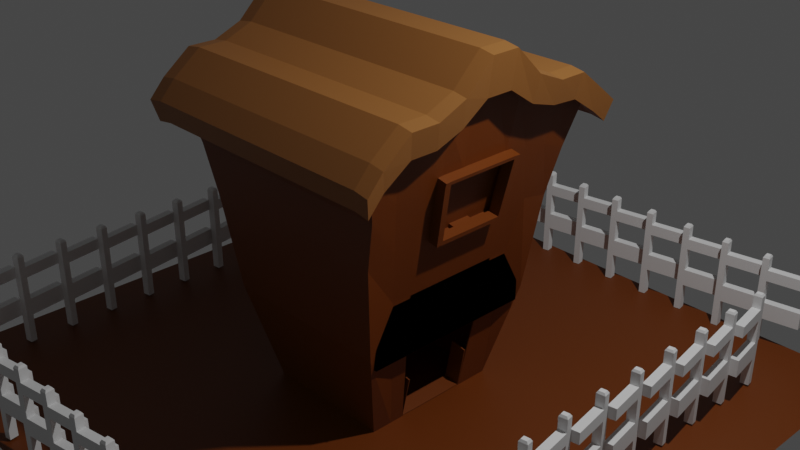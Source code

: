 # Source: Barn.blend  (saved by Blender 4.0.36; exported with 4.5.12 LTS)
import bpy
from mathutils import Matrix  # noqa: F401  (used for matrix-valued properties, if any)

bpy.ops.wm.read_factory_settings(use_empty=True)
scene = bpy.context.scene
scene.name = 'Scene'

# ---- collections
col_collection = bpy.data.collections.new('Collection'); scene.collection.children.link(col_collection)

# ---- materials (node trees are filled in below, after node groups)
mat_material = bpy.data.materials.new('Material')
mat_material.alpha_threshold = 0.0
mat_material.use_transparent_shadow = False
mat_material.roughness = 0.5
mat_material.line_color = (0.0, 0.0, 0.0, 1.0)
mat_material_001 = bpy.data.materials.new('Material.001')
mat_material_001.use_transparent_shadow = False

# ---- material node trees
mat_material.use_nodes = True; mat_material.node_tree.nodes.clear()
_N = mat_material.node_tree.nodes; _L = mat_material.node_tree.links
n0 = _N.new('ShaderNodeOutputMaterial'); n0.name = 'Material Output'; n0.location = (300, 300)
n1 = _N.new('ShaderNodeBsdfPrincipled'); n1.name = 'Principled BSDF'; n1.location = (10, 300)
n1.distribution = 'GGX'
n1.subsurface_method = 'RANDOM_WALK_SKIN'
n1.inputs[0].default_value = (0.1559, 0.03477, 0.0, 1.0)
n1.inputs[3].default_value = 1.45
n1.inputs[27].default_value = (0.0, 0.0, 0.0, 1.0)
n1.inputs[28].default_value = 1.0
_L.new(n1.outputs[0], n0.inputs[0])
n0.is_active_output = True
mat_material_001.use_nodes = True; mat_material_001.node_tree.nodes.clear()
_N = mat_material_001.node_tree.nodes; _L = mat_material_001.node_tree.links
n0 = _N.new('ShaderNodeBsdfPrincipled'); n0.name = 'Principled BSDF'; n0.location = (10, 300)
n0.distribution = 'GGX'
n0.subsurface_method = 'RANDOM_WALK_SKIN'
n0.inputs[0].default_value = (0.281, 0.1103, 0.02658, 1.0)
n0.inputs[3].default_value = 1.45
n0.inputs[27].default_value = (0.0, 0.0, 0.0, 1.0)
n0.inputs[28].default_value = 1.0
n1 = _N.new('ShaderNodeOutputMaterial'); n1.name = 'Material Output'; n1.location = (300, 300)
_L.new(n0.outputs[0], n1.inputs[0])
n1.is_active_output = True

# ---- world
world_world = bpy.data.worlds.new('World'); scene.world = world_world
world_world.use_nodes = True; world_world.node_tree.nodes.clear()
_N = world_world.node_tree.nodes; _L = world_world.node_tree.links
n0 = _N.new('ShaderNodeOutputWorld'); n0.name = 'World Output'; n0.location = (300, 300)
n1 = _N.new('ShaderNodeBackground'); n1.name = 'Background'; n1.location = (10, 300)
n1.inputs[0].default_value = (0.05088, 0.05088, 0.05088, 1.0)
_L.new(n1.outputs[0], n0.inputs[0])
n0.is_active_output = True
world_world.color = (0.05088, 0.05088, 0.05088)
world_world.use_sun_shadow = False
world_world.sun_shadow_jitter_overblur = 0.0

# ---- cameras
cam_camera = bpy.data.cameras.new('Camera')
cam_camera.clip_end = 100.0
cam_camera.ortho_scale = 7.314

# ---- lights
light_light = bpy.data.lights.new('Light', 'POINT')
light_light.transmission_factor = 0.0
light_light.use_soft_falloff = False
light_light.energy = 1000.0
light_light.shadow_soft_size = 0.1
light_light.shadow_maximum_resolution = 0.006
light_light.use_absolute_resolution = True

# ---- meshes
me_cube_001 = bpy.data.meshes.new('Cube.001')
me_cube_001.from_pydata([(-1.0, -1.0, -1.0), (-1.0, -1.0, 1.0), (-1.0, 1.0, -1.0), (-1.0, 1.0, 1.0), (1.0, -1.0, -1.0), (1.0, -1.0, 1.0), (1.0, 1.0, -1.0), (1.0, 1.0, 1.0), (-1.0, -1.0, -0.01083), (-1.0, 1.0, -0.01083), (1.0, 1.0, -0.01083), (1.0, -1.0, -0.01083), (-1.0, -1.0, 0.7391), (-1.0, 1.0, 0.7391), (1.0, 1.0, 0.7391), (1.0, -1.0, 0.7391), (-1.0, 1.0, 0.4961), (1.0, 1.0, 0.4961), (1.0, -1.0, 0.4961), (-1.0, -1.0, 0.4961), (-1.0, 1.0, -0.7607), (1.0, 1.0, -0.7607), (1.0, -1.0, -0.7607), (-1.0, -1.0, -0.7607), (-1.0, -1.0, -0.3857), (-1.0, 1.0, -0.3857), (1.0, 1.0, -0.3857), (1.0, -1.0, -0.3857), (-0.661, -0.661, 1.046), (-0.661, 0.661, 1.046), (0.661, 0.661, 1.046), (0.661, -0.661, 1.046), (-1.0, 12.1, -0.01083), (1.0, 12.1, -0.01083), (-1.0, 12.1, 0.7391), (1.0, 12.1, 0.7391), (-1.0, 12.1, 0.4961), (1.0, 12.1, 0.4961), (-1.0, 12.1, -0.3857), (1.0, 12.1, -0.3857)], [], [(12, 1, 3, 13), (13, 3, 7, 14), (14, 7, 5, 15), (15, 5, 1, 12), (2, 6, 4, 0), (1, 5, 31, 28), (27, 11, 8, 24), (26, 10, 11, 27), (13, 14, 35, 34), (24, 8, 9, 25), (18, 15, 12, 19), (17, 14, 15, 18), (16, 13, 34, 36), (19, 12, 13, 16), (8, 19, 16, 9), (9, 16, 17, 10), (10, 17, 18, 11), (11, 18, 19, 8), (0, 23, 20, 2), (2, 20, 21, 6), (6, 21, 22, 4), (4, 22, 23, 0), (23, 24, 25, 20), (20, 25, 26, 21), (21, 26, 27, 22), (22, 27, 24, 23), (30, 29, 28, 31), (7, 3, 29, 30), (5, 7, 30, 31), (3, 1, 28, 29), (38, 32, 33, 39), (36, 34, 35, 37), (10, 26, 39, 33), (17, 16, 36, 37), (9, 10, 33, 32), (14, 17, 37, 35), (26, 25, 38, 39), (25, 9, 32, 38)])
_uv = me_cube_001.uv_layers.new(name='UVMap')
_uv.uv.foreach_set('vector', [0.5924, 0.0, 0.625, 0.0, 0.625, 0.25, 0.5924, 0.25, 0.5924, 0.25, 0.625, 0.25, 0.625, 0.5, 0.5924, 0.5, 0.5924, 0.5, 0.625, 0.5, 0.625, 0.75, 0.5924, 0.75, 0.5924, 0.75, 0.625, 0.75, 0.625, 1.0, 0.5924, 1.0, 0.125, 0.5, 0.375, 0.5, 0.375, 0.75, 0.125, 0.75, 0.625, 1.0, 0.625, 0.75, 0.625, 0.75, 0.625, 1.0, 0.4518, 0.75, 0.4986, 0.75, 0.4986, 1.0, 0.4518, 1.0, 0.4518, 0.5, 0.4986, 0.5, 0.4986, 0.75, 0.4518, 0.75, 0.5924, 0.25, 0.5924, 0.5, 0.5924, 0.5, 0.5924, 0.25, 0.4518, 0.0, 0.4986, 0.0, 0.4986, 0.25, 0.4518, 0.25, 0.562, 0.75, 0.5924, 0.75, 0.5924, 1.0, 0.562, 1.0, 0.562, 0.5, 0.5924, 0.5, 0.5924, 0.75, 0.562, 0.75, 0.562, 0.25, 0.5924, 0.25, 0.5924, 0.25, 0.562, 0.25, 0.562, 0.0, 0.5924, 0.0, 0.5924, 0.25, 0.562, 0.25, 0.4986, 0.0, 0.562, 0.0, 0.562, 0.25, 0.4986, 0.25, 0.4986, 0.25, 0.562, 0.25, 0.562, 0.5, 0.4986, 0.5, 0.4986, 0.5, 0.562, 0.5, 0.562, 0.75, 0.4986, 0.75, 0.4986, 0.75, 0.562, 0.75, 0.562, 1.0, 0.4986, 1.0, 0.375, 0.0, 0.4049, 0.0, 0.4049, 0.25, 0.375, 0.25, 0.375, 0.25, 0.4049, 0.25, 0.4049, 0.5, 0.375, 0.5, 0.375, 0.5, 0.4049, 0.5, 0.4049, 0.75, 0.375, 0.75, 0.375, 0.75, 0.4049, 0.75, 0.4049, 1.0, 0.375, 1.0, 0.4049, 0.0, 0.4518, 0.0, 0.4518, 0.25, 0.4049, 0.25, 0.4049, 0.25, 0.4518, 0.25, 0.4518, 0.5, 0.4049, 0.5, 0.4049, 0.5, 0.4518, 0.5, 0.4518, 0.75, 0.4049, 0.75, 0.4049, 0.75, 0.4518, 0.75, 0.4518, 1.0, 0.4049, 1.0, 0.625, 0.5, 0.875, 0.5, 0.875, 0.75, 0.625, 0.75, 0.625, 0.5, 0.625, 0.25, 0.625, 0.25, 0.625, 0.5, 0.625, 0.75, 0.625, 0.5, 0.625, 0.5, 0.625, 0.75, 0.625, 0.25, 0.625, 0.0, 0.625, 0.0, 0.625, 0.25, 0.4518, 0.25, 0.4986, 0.25, 0.4986, 0.5, 0.4518, 0.5, 0.562, 0.25, 0.5924, 0.25, 0.5924, 0.5, 0.562, 0.5, 0.4986, 0.5, 0.4518, 0.5, 0.4518, 0.5, 0.4986, 0.5, 0.562, 0.5, 0.562, 0.25, 0.562, 0.25, 0.562, 0.5, 0.4986, 0.25, 0.4986, 0.5, 0.4986, 0.5, 0.4986, 0.25, 0.5924, 0.5, 0.562, 0.5, 0.562, 0.5, 0.5924, 0.5, 0.4518, 0.5, 0.4518, 0.25, 0.4518, 0.25, 0.4518, 0.5, 0.4518, 0.25, 0.4986, 0.25, 0.4986, 0.25, 0.4518, 0.25])
me_cube_001.update()
me_cube_002 = bpy.data.meshes.new('Cube.002')
me_cube_002.from_pydata([(-1.0, -1.0, -1.0), (-1.0, -1.0, 1.0), (-1.0, 1.0, -1.0), (-1.0, 1.0, 1.0), (1.0, -1.0, -1.0), (1.0, -1.0, 1.0), (1.0, 1.0, -1.0), (1.0, 1.0, 1.0), (-1.0, -1.0, -0.01083), (-1.0, 1.0, -0.01083), (1.0, 1.0, -0.01083), (1.0, -1.0, -0.01083), (-1.0, -1.0, 0.7391), (-1.0, 1.0, 0.7391), (1.0, 1.0, 0.7391), (1.0, -1.0, 0.7391), (-1.0, 1.0, 0.4961), (1.0, 1.0, 0.4961), (1.0, -1.0, 0.4961), (-1.0, -1.0, 0.4961), (-1.0, 1.0, -0.7607), (1.0, 1.0, -0.7607), (1.0, -1.0, -0.7607), (-1.0, -1.0, -0.7607), (-1.0, -1.0, -0.3857), (-1.0, 1.0, -0.3857), (1.0, 1.0, -0.3857), (1.0, -1.0, -0.3857), (-0.661, -0.661, 1.046), (-0.661, 0.661, 1.046), (0.661, 0.661, 1.046), (0.661, -0.661, 1.046), (-1.0, 12.1, -0.01083), (1.0, 12.1, -0.01083), (-1.0, 12.1, 0.7391), (1.0, 12.1, 0.7391), (-1.0, 12.1, 0.4961), (1.0, 12.1, 0.4961), (-1.0, 12.1, -0.3857), (1.0, 12.1, -0.3857)], [], [(12, 1, 3, 13), (13, 3, 7, 14), (14, 7, 5, 15), (15, 5, 1, 12), (2, 6, 4, 0), (1, 5, 31, 28), (27, 11, 8, 24), (26, 10, 11, 27), (13, 14, 35, 34), (24, 8, 9, 25), (18, 15, 12, 19), (17, 14, 15, 18), (16, 13, 34, 36), (19, 12, 13, 16), (8, 19, 16, 9), (9, 16, 17, 10), (10, 17, 18, 11), (11, 18, 19, 8), (0, 23, 20, 2), (2, 20, 21, 6), (6, 21, 22, 4), (4, 22, 23, 0), (23, 24, 25, 20), (20, 25, 26, 21), (21, 26, 27, 22), (22, 27, 24, 23), (30, 29, 28, 31), (7, 3, 29, 30), (5, 7, 30, 31), (3, 1, 28, 29), (38, 32, 33, 39), (36, 34, 35, 37), (10, 26, 39, 33), (17, 16, 36, 37), (9, 10, 33, 32), (14, 17, 37, 35), (26, 25, 38, 39), (25, 9, 32, 38)])
_uv = me_cube_002.uv_layers.new(name='UVMap')
_uv.uv.foreach_set('vector', [0.5924, 0.0, 0.625, 0.0, 0.625, 0.25, 0.5924, 0.25, 0.5924, 0.25, 0.625, 0.25, 0.625, 0.5, 0.5924, 0.5, 0.5924, 0.5, 0.625, 0.5, 0.625, 0.75, 0.5924, 0.75, 0.5924, 0.75, 0.625, 0.75, 0.625, 1.0, 0.5924, 1.0, 0.125, 0.5, 0.375, 0.5, 0.375, 0.75, 0.125, 0.75, 0.625, 1.0, 0.625, 0.75, 0.625, 0.75, 0.625, 1.0, 0.4518, 0.75, 0.4986, 0.75, 0.4986, 1.0, 0.4518, 1.0, 0.4518, 0.5, 0.4986, 0.5, 0.4986, 0.75, 0.4518, 0.75, 0.5924, 0.25, 0.5924, 0.5, 0.5924, 0.5, 0.5924, 0.25, 0.4518, 0.0, 0.4986, 0.0, 0.4986, 0.25, 0.4518, 0.25, 0.562, 0.75, 0.5924, 0.75, 0.5924, 1.0, 0.562, 1.0, 0.562, 0.5, 0.5924, 0.5, 0.5924, 0.75, 0.562, 0.75, 0.562, 0.25, 0.5924, 0.25, 0.5924, 0.25, 0.562, 0.25, 0.562, 0.0, 0.5924, 0.0, 0.5924, 0.25, 0.562, 0.25, 0.4986, 0.0, 0.562, 0.0, 0.562, 0.25, 0.4986, 0.25, 0.4986, 0.25, 0.562, 0.25, 0.562, 0.5, 0.4986, 0.5, 0.4986, 0.5, 0.562, 0.5, 0.562, 0.75, 0.4986, 0.75, 0.4986, 0.75, 0.562, 0.75, 0.562, 1.0, 0.4986, 1.0, 0.375, 0.0, 0.4049, 0.0, 0.4049, 0.25, 0.375, 0.25, 0.375, 0.25, 0.4049, 0.25, 0.4049, 0.5, 0.375, 0.5, 0.375, 0.5, 0.4049, 0.5, 0.4049, 0.75, 0.375, 0.75, 0.375, 0.75, 0.4049, 0.75, 0.4049, 1.0, 0.375, 1.0, 0.4049, 0.0, 0.4518, 0.0, 0.4518, 0.25, 0.4049, 0.25, 0.4049, 0.25, 0.4518, 0.25, 0.4518, 0.5, 0.4049, 0.5, 0.4049, 0.5, 0.4518, 0.5, 0.4518, 0.75, 0.4049, 0.75, 0.4049, 0.75, 0.4518, 0.75, 0.4518, 1.0, 0.4049, 1.0, 0.625, 0.5, 0.875, 0.5, 0.875, 0.75, 0.625, 0.75, 0.625, 0.5, 0.625, 0.25, 0.625, 0.25, 0.625, 0.5, 0.625, 0.75, 0.625, 0.5, 0.625, 0.5, 0.625, 0.75, 0.625, 0.25, 0.625, 0.0, 0.625, 0.0, 0.625, 0.25, 0.4518, 0.25, 0.4986, 0.25, 0.4986, 0.5, 0.4518, 0.5, 0.562, 0.25, 0.5924, 0.25, 0.5924, 0.5, 0.562, 0.5, 0.4986, 0.5, 0.4518, 0.5, 0.4518, 0.5, 0.4986, 0.5, 0.562, 0.5, 0.562, 0.25, 0.562, 0.25, 0.562, 0.5, 0.4986, 0.25, 0.4986, 0.5, 0.4986, 0.5, 0.4986, 0.25, 0.5924, 0.5, 0.562, 0.5, 0.562, 0.5, 0.5924, 0.5, 0.4518, 0.5, 0.4518, 0.25, 0.4518, 0.25, 0.4518, 0.5, 0.4518, 0.25, 0.4986, 0.25, 0.4986, 0.25, 0.4518, 0.25])
me_cube_002.update()
me_cube_003 = bpy.data.meshes.new('Cube.003')
me_cube_003.from_pydata([(-1.0, -1.0, -1.0), (-1.0, -1.0, 1.0), (-1.0, 1.0, -1.0), (-1.0, 1.0, 1.0), (1.0, -1.0, -1.0), (1.0, -1.0, 1.0), (1.0, 1.0, -1.0), (1.0, 1.0, 1.0), (-1.0, -1.0, -0.01083), (-1.0, 1.0, -0.01083), (1.0, 1.0, -0.01083), (1.0, -1.0, -0.01083), (-1.0, -1.0, 0.7391), (-1.0, 1.0, 0.7391), (1.0, 1.0, 0.7391), (1.0, -1.0, 0.7391), (-1.0, 1.0, 0.4961), (1.0, 1.0, 0.4961), (1.0, -1.0, 0.4961), (-1.0, -1.0, 0.4961), (-1.0, 1.0, -0.7607), (1.0, 1.0, -0.7607), (1.0, -1.0, -0.7607), (-1.0, -1.0, -0.7607), (-1.0, -1.0, -0.3857), (-1.0, 1.0, -0.3857), (1.0, 1.0, -0.3857), (1.0, -1.0, -0.3857), (-0.661, -0.661, 1.046), (-0.661, 0.661, 1.046), (0.661, 0.661, 1.046), (0.661, -0.661, 1.046), (-1.0, 12.1, -0.01083), (1.0, 12.1, -0.01083), (-1.0, 12.1, 0.7391), (1.0, 12.1, 0.7391), (-1.0, 12.1, 0.4961), (1.0, 12.1, 0.4961), (-1.0, 12.1, -0.3857), (1.0, 12.1, -0.3857)], [], [(12, 1, 3, 13), (13, 3, 7, 14), (14, 7, 5, 15), (15, 5, 1, 12), (2, 6, 4, 0), (1, 5, 31, 28), (27, 11, 8, 24), (26, 10, 11, 27), (13, 14, 35, 34), (24, 8, 9, 25), (18, 15, 12, 19), (17, 14, 15, 18), (16, 13, 34, 36), (19, 12, 13, 16), (8, 19, 16, 9), (9, 16, 17, 10), (10, 17, 18, 11), (11, 18, 19, 8), (0, 23, 20, 2), (2, 20, 21, 6), (6, 21, 22, 4), (4, 22, 23, 0), (23, 24, 25, 20), (20, 25, 26, 21), (21, 26, 27, 22), (22, 27, 24, 23), (30, 29, 28, 31), (7, 3, 29, 30), (5, 7, 30, 31), (3, 1, 28, 29), (38, 32, 33, 39), (36, 34, 35, 37), (10, 26, 39, 33), (17, 16, 36, 37), (9, 10, 33, 32), (14, 17, 37, 35), (26, 25, 38, 39), (25, 9, 32, 38)])
_uv = me_cube_003.uv_layers.new(name='UVMap')
_uv.uv.foreach_set('vector', [0.5924, 0.0, 0.625, 0.0, 0.625, 0.25, 0.5924, 0.25, 0.5924, 0.25, 0.625, 0.25, 0.625, 0.5, 0.5924, 0.5, 0.5924, 0.5, 0.625, 0.5, 0.625, 0.75, 0.5924, 0.75, 0.5924, 0.75, 0.625, 0.75, 0.625, 1.0, 0.5924, 1.0, 0.125, 0.5, 0.375, 0.5, 0.375, 0.75, 0.125, 0.75, 0.625, 1.0, 0.625, 0.75, 0.625, 0.75, 0.625, 1.0, 0.4518, 0.75, 0.4986, 0.75, 0.4986, 1.0, 0.4518, 1.0, 0.4518, 0.5, 0.4986, 0.5, 0.4986, 0.75, 0.4518, 0.75, 0.5924, 0.25, 0.5924, 0.5, 0.5924, 0.5, 0.5924, 0.25, 0.4518, 0.0, 0.4986, 0.0, 0.4986, 0.25, 0.4518, 0.25, 0.562, 0.75, 0.5924, 0.75, 0.5924, 1.0, 0.562, 1.0, 0.562, 0.5, 0.5924, 0.5, 0.5924, 0.75, 0.562, 0.75, 0.562, 0.25, 0.5924, 0.25, 0.5924, 0.25, 0.562, 0.25, 0.562, 0.0, 0.5924, 0.0, 0.5924, 0.25, 0.562, 0.25, 0.4986, 0.0, 0.562, 0.0, 0.562, 0.25, 0.4986, 0.25, 0.4986, 0.25, 0.562, 0.25, 0.562, 0.5, 0.4986, 0.5, 0.4986, 0.5, 0.562, 0.5, 0.562, 0.75, 0.4986, 0.75, 0.4986, 0.75, 0.562, 0.75, 0.562, 1.0, 0.4986, 1.0, 0.375, 0.0, 0.4049, 0.0, 0.4049, 0.25, 0.375, 0.25, 0.375, 0.25, 0.4049, 0.25, 0.4049, 0.5, 0.375, 0.5, 0.375, 0.5, 0.4049, 0.5, 0.4049, 0.75, 0.375, 0.75, 0.375, 0.75, 0.4049, 0.75, 0.4049, 1.0, 0.375, 1.0, 0.4049, 0.0, 0.4518, 0.0, 0.4518, 0.25, 0.4049, 0.25, 0.4049, 0.25, 0.4518, 0.25, 0.4518, 0.5, 0.4049, 0.5, 0.4049, 0.5, 0.4518, 0.5, 0.4518, 0.75, 0.4049, 0.75, 0.4049, 0.75, 0.4518, 0.75, 0.4518, 1.0, 0.4049, 1.0, 0.625, 0.5, 0.875, 0.5, 0.875, 0.75, 0.625, 0.75, 0.625, 0.5, 0.625, 0.25, 0.625, 0.25, 0.625, 0.5, 0.625, 0.75, 0.625, 0.5, 0.625, 0.5, 0.625, 0.75, 0.625, 0.25, 0.625, 0.0, 0.625, 0.0, 0.625, 0.25, 0.4518, 0.25, 0.4986, 0.25, 0.4986, 0.5, 0.4518, 0.5, 0.562, 0.25, 0.5924, 0.25, 0.5924, 0.5, 0.562, 0.5, 0.4986, 0.5, 0.4518, 0.5, 0.4518, 0.5, 0.4986, 0.5, 0.562, 0.5, 0.562, 0.25, 0.562, 0.25, 0.562, 0.5, 0.4986, 0.25, 0.4986, 0.5, 0.4986, 0.5, 0.4986, 0.25, 0.5924, 0.5, 0.562, 0.5, 0.562, 0.5, 0.5924, 0.5, 0.4518, 0.5, 0.4518, 0.25, 0.4518, 0.25, 0.4518, 0.5, 0.4518, 0.25, 0.4986, 0.25, 0.4986, 0.25, 0.4518, 0.25])
me_cube_003.update()
me_cube_004 = bpy.data.meshes.new('Cube.004')
me_cube_004.from_pydata([(-1.0, -1.0, -1.0), (-1.0, -1.0, 1.0), (-1.0, 1.0, -1.0), (-1.0, 1.0, 1.0), (1.0, -1.0, -1.0), (1.0, -1.0, 1.0), (1.0, 1.0, -1.0), (1.0, 1.0, 1.0), (-1.0, -1.0, -0.01083), (-1.0, 1.0, -0.01083), (1.0, 1.0, -0.01083), (1.0, -1.0, -0.01083), (-1.0, -1.0, 0.7391), (-1.0, 1.0, 0.7391), (1.0, 1.0, 0.7391), (1.0, -1.0, 0.7391), (-1.0, 1.0, 0.4961), (1.0, 1.0, 0.4961), (1.0, -1.0, 0.4961), (-1.0, -1.0, 0.4961), (-1.0, 1.0, -0.7607), (1.0, 1.0, -0.7607), (1.0, -1.0, -0.7607), (-1.0, -1.0, -0.7607), (-1.0, -1.0, -0.3857), (-1.0, 1.0, -0.3857), (1.0, 1.0, -0.3857), (1.0, -1.0, -0.3857), (-0.661, -0.661, 1.046), (-0.661, 0.661, 1.046), (0.661, 0.661, 1.046), (0.661, -0.661, 1.046), (-1.0, 12.1, -0.01083), (1.0, 12.1, -0.01083), (-1.0, 12.1, 0.7391), (1.0, 12.1, 0.7391), (-1.0, 12.1, 0.4961), (1.0, 12.1, 0.4961), (-1.0, 12.1, -0.3857), (1.0, 12.1, -0.3857)], [], [(12, 1, 3, 13), (13, 3, 7, 14), (14, 7, 5, 15), (15, 5, 1, 12), (2, 6, 4, 0), (1, 5, 31, 28), (27, 11, 8, 24), (26, 10, 11, 27), (13, 14, 35, 34), (24, 8, 9, 25), (18, 15, 12, 19), (17, 14, 15, 18), (16, 13, 34, 36), (19, 12, 13, 16), (8, 19, 16, 9), (9, 16, 17, 10), (10, 17, 18, 11), (11, 18, 19, 8), (0, 23, 20, 2), (2, 20, 21, 6), (6, 21, 22, 4), (4, 22, 23, 0), (23, 24, 25, 20), (20, 25, 26, 21), (21, 26, 27, 22), (22, 27, 24, 23), (30, 29, 28, 31), (7, 3, 29, 30), (5, 7, 30, 31), (3, 1, 28, 29), (38, 32, 33, 39), (36, 34, 35, 37), (10, 26, 39, 33), (17, 16, 36, 37), (9, 10, 33, 32), (14, 17, 37, 35), (26, 25, 38, 39), (25, 9, 32, 38)])
_uv = me_cube_004.uv_layers.new(name='UVMap')
_uv.uv.foreach_set('vector', [0.5924, 0.0, 0.625, 0.0, 0.625, 0.25, 0.5924, 0.25, 0.5924, 0.25, 0.625, 0.25, 0.625, 0.5, 0.5924, 0.5, 0.5924, 0.5, 0.625, 0.5, 0.625, 0.75, 0.5924, 0.75, 0.5924, 0.75, 0.625, 0.75, 0.625, 1.0, 0.5924, 1.0, 0.125, 0.5, 0.375, 0.5, 0.375, 0.75, 0.125, 0.75, 0.625, 1.0, 0.625, 0.75, 0.625, 0.75, 0.625, 1.0, 0.4518, 0.75, 0.4986, 0.75, 0.4986, 1.0, 0.4518, 1.0, 0.4518, 0.5, 0.4986, 0.5, 0.4986, 0.75, 0.4518, 0.75, 0.5924, 0.25, 0.5924, 0.5, 0.5924, 0.5, 0.5924, 0.25, 0.4518, 0.0, 0.4986, 0.0, 0.4986, 0.25, 0.4518, 0.25, 0.562, 0.75, 0.5924, 0.75, 0.5924, 1.0, 0.562, 1.0, 0.562, 0.5, 0.5924, 0.5, 0.5924, 0.75, 0.562, 0.75, 0.562, 0.25, 0.5924, 0.25, 0.5924, 0.25, 0.562, 0.25, 0.562, 0.0, 0.5924, 0.0, 0.5924, 0.25, 0.562, 0.25, 0.4986, 0.0, 0.562, 0.0, 0.562, 0.25, 0.4986, 0.25, 0.4986, 0.25, 0.562, 0.25, 0.562, 0.5, 0.4986, 0.5, 0.4986, 0.5, 0.562, 0.5, 0.562, 0.75, 0.4986, 0.75, 0.4986, 0.75, 0.562, 0.75, 0.562, 1.0, 0.4986, 1.0, 0.375, 0.0, 0.4049, 0.0, 0.4049, 0.25, 0.375, 0.25, 0.375, 0.25, 0.4049, 0.25, 0.4049, 0.5, 0.375, 0.5, 0.375, 0.5, 0.4049, 0.5, 0.4049, 0.75, 0.375, 0.75, 0.375, 0.75, 0.4049, 0.75, 0.4049, 1.0, 0.375, 1.0, 0.4049, 0.0, 0.4518, 0.0, 0.4518, 0.25, 0.4049, 0.25, 0.4049, 0.25, 0.4518, 0.25, 0.4518, 0.5, 0.4049, 0.5, 0.4049, 0.5, 0.4518, 0.5, 0.4518, 0.75, 0.4049, 0.75, 0.4049, 0.75, 0.4518, 0.75, 0.4518, 1.0, 0.4049, 1.0, 0.625, 0.5, 0.875, 0.5, 0.875, 0.75, 0.625, 0.75, 0.625, 0.5, 0.625, 0.25, 0.625, 0.25, 0.625, 0.5, 0.625, 0.75, 0.625, 0.5, 0.625, 0.5, 0.625, 0.75, 0.625, 0.25, 0.625, 0.0, 0.625, 0.0, 0.625, 0.25, 0.4518, 0.25, 0.4986, 0.25, 0.4986, 0.5, 0.4518, 0.5, 0.562, 0.25, 0.5924, 0.25, 0.5924, 0.5, 0.562, 0.5, 0.4986, 0.5, 0.4518, 0.5, 0.4518, 0.5, 0.4986, 0.5, 0.562, 0.5, 0.562, 0.25, 0.562, 0.25, 0.562, 0.5, 0.4986, 0.25, 0.4986, 0.5, 0.4986, 0.5, 0.4986, 0.25, 0.5924, 0.5, 0.562, 0.5, 0.562, 0.5, 0.5924, 0.5, 0.4518, 0.5, 0.4518, 0.25, 0.4518, 0.25, 0.4518, 0.5, 0.4518, 0.25, 0.4986, 0.25, 0.4986, 0.25, 0.4518, 0.25])
me_cube_004.update()
me_cube = bpy.data.meshes.new('Cube')
me_cube.from_pydata([(1.0, 1.0, 1.0), (0.5178, 0.5619, -1.365), (1.0, -1.0, 1.0), (0.5178, -0.5676, -1.365), (-1.0, 1.0, 1.0), (-0.5178, 0.5619, -1.365), (-1.0, -1.0, 1.0), (-0.5178, -0.5676, -1.365), (0.8872, 0.8872, 0.532), (-0.8872, -0.8872, 0.532), (0.8872, -0.8872, 0.532), (-0.8872, 0.8872, 0.532), (0.7025, 0.7466, -0.5985), (0.7025, -0.7523, -0.5985), (-0.7025, 0.7466, -0.5985), (-0.7025, -0.7523, -0.5985), (-0.5178, 0.4027, -1.365), (-0.5178, 0.2877, -1.365), (-0.5178, 0.1726, -1.365), (-0.5178, 0.05753, -1.365), (-0.5178, -0.05753, -1.365), (-0.5178, -0.1726, -1.365), (-0.5178, -0.2877, -1.365), (-0.5178, -0.4027, -1.365), (1.0, 0.7778, 1.174), (1.0, 0.5556, 1.174), (1.0, 0.3333, 1.267), (1.0, 0.1111, 1.483), (1.0, -0.1111, 1.483), (1.0, -0.3333, 1.267), (1.0, -0.5556, 1.174), (1.0, -0.7778, 1.174), (-1.0, -0.7778, 1.174), (-1.0, -0.5556, 1.174), (-1.0, -0.3333, 1.267), (-1.0, -0.1111, 1.483), (-1.0, 0.1111, 1.483), (-1.0, 0.3333, 1.267), (-1.0, 0.5556, 1.174), (-1.0, 0.7778, 1.174), (0.5178, -0.4027, -1.365), (0.5178, -0.2877, -1.365), (0.5178, -0.1726, -1.365), (0.5178, -0.05753, -1.365), (0.5178, 0.05753, -1.365), (0.5178, 0.1726, -1.365), (0.5178, 0.2877, -1.365), (0.5178, 0.4027, -1.365), (0.8872, 0.69, 0.6068), (0.8872, 0.4929, 0.6482), (0.8872, 0.2957, 0.6482), (0.8872, 0.09857, 0.6482), (0.8872, -0.09857, 0.6482), (0.8872, -0.2957, 0.6482), (0.8872, -0.4929, 0.6068), (0.8872, -0.69, 0.6068), (-0.8872, -0.69, 0.532), (-0.8872, -0.4929, 0.532), (-0.8872, -0.2957, 0.532), (-0.8872, -0.09857, 0.532), (-0.8872, 0.09857, 0.532), (-0.8872, 0.2957, 0.532), (-0.8872, 0.4929, 0.532), (-0.8872, 0.69, 0.532), (-0.7025, -0.5464, -0.234), (-0.7025, -0.3903, -0.234), (-0.7025, -0.2342, -0.234), (-0.7025, -0.07805, -0.234), (-0.7025, 0.07805, -0.234), (-0.7025, 0.2342, -0.234), (-0.7025, 0.3903, -0.234), (-0.7025, 0.5464, -0.234), (0.7025, 0.5464, -0.234), (0.7025, 0.3903, -0.234), (0.7025, 0.2342, -0.234), (0.7025, 0.07805, -0.234), (0.7025, -0.07805, -0.234), (0.7025, -0.2342, -0.234), (0.7025, -0.3903, -0.234), (0.7025, -0.5464, -0.234), (-0.7953, -0.8451, 0.1511), (0.7953, 0.8394, 0.1511), (0.7953, -0.8451, 0.1511), (-0.7953, 0.8394, 0.1511), (-0.7953, -0.6186, 0.1511), (-0.7953, -0.4419, 0.1511), (-0.7953, -0.2651, 0.1511), (-0.7953, -0.08837, 0.1511), (-0.7953, 0.08837, 0.1511), (-0.7953, 0.2651, 0.1511), (-0.7953, 0.4419, 0.1511), (-0.7953, 0.6186, 0.1511), (0.7953, 0.6186, 0.1887), (0.7953, 0.4419, 0.2095), (0.7953, 0.2651, 0.2095), (0.7953, 0.08837, 0.2095), (0.7953, -0.08837, 0.2095), (0.7953, -0.2651, 0.2095), (0.7953, -0.4419, 0.1887), (0.7953, -0.6186, 0.1887), (0.9646, 0.2957, 0.632), (0.9646, 0.09857, 0.632), (0.9646, -0.09857, 0.632), (0.9646, -0.2957, 0.632), (0.8727, 0.2651, 0.1933), (0.8727, 0.08837, 0.1933), (0.8727, -0.08837, 0.1933), (0.8727, -0.2651, 0.1933), (0.5862, -0.2877, -1.016), (0.5862, 0.2877, -1.016), (0.8451, 0.2957, 0.657), (0.8451, 0.09857, 0.657), (0.8451, -0.09857, 0.657), (0.8451, -0.2957, 0.657), (0.7532, 0.2651, 0.2183), (0.7532, 0.08837, 0.2183), (0.7532, -0.08837, 0.2183), (0.7532, -0.2651, 0.2183), (0.393, -0.2877, -1.337), (0.393, -0.1726, -1.337), (0.393, -0.05753, -1.337), (0.393, 0.05753, -1.337), (0.393, 0.1726, -1.337), (0.393, 0.2877, -1.337), (0.4614, -0.2877, -0.9892), (-0.962, 0.962, 0.8425), (0.962, -0.962, 0.8425), (0.962, 0.962, 0.8425), (-0.962, -0.962, 0.8425), (0.4614, 0.2877, -0.9892), (0.6461, 0.3903, -0.2232), (0.6461, 0.2342, -0.2232), (0.6461, 0.07805, -0.2232), (0.6461, -0.07805, -0.2232), (0.6461, -0.2342, -0.2232), (0.6461, -0.3903, -0.2232), (0.962, 0.7482, 0.983), (0.962, 0.5345, 0.997), (0.962, 0.3207, 1.059), (0.962, 0.1069, 1.202), (0.962, -0.1069, 1.202), (0.962, -0.3207, 1.059), (0.962, -0.5345, 0.983), (0.962, -0.7482, 0.983), (-0.962, -0.7482, 0.9579), (-0.962, -0.5345, 0.9579), (-0.962, -0.3207, 1.02), (-0.962, -0.1069, 1.163), (-0.962, 0.1069, 1.163), (-0.962, 0.3207, 1.02), (-0.962, 0.5345, 0.9579), (-0.962, 0.7482, 0.9579), (1.113, -0.7778, 1.154), (1.113, -1.0, 0.98), (1.113, 1.0, 0.98), (1.113, 0.7777, 1.154), (1.113, 0.5555, 1.154), (1.113, 0.3333, 1.247), (1.113, 0.1111, 1.463), (1.113, -0.1111, 1.463), (1.113, -0.3334, 1.247), (1.113, -0.5556, 1.154), (1.075, -0.7483, 0.963), (1.075, -0.5345, 0.963), (1.075, -0.1069, 1.182), (1.075, 0.5344, 0.9769), (1.075, -0.9621, 0.8224), (1.075, 0.962, 0.8224), (1.075, 0.7482, 0.963), (1.075, 0.1069, 1.182), (1.075, -0.3207, 1.039), (1.075, 0.3206, 1.039), (-1.095, -0.962, 0.8217), (-1.133, -1.0, 0.9792), (-1.133, 0.7778, 1.153), (-1.133, 1.0, 0.9792), (-1.133, -0.7778, 1.153), (-1.133, -0.5556, 1.153), (-1.133, -0.3333, 1.246), (-1.133, -0.1111, 1.462), (-1.133, 0.1111, 1.462), (-1.133, 0.3333, 1.246), (-1.133, 0.5556, 1.153), (-1.095, -0.7482, 0.9371), (-1.095, 0.962, 0.8217), (-1.095, -0.5345, 0.9371), (-1.095, -0.3207, 0.9987), (-1.095, -0.1069, 1.142), (-1.095, 0.1069, 1.142), (-1.095, 0.3207, 0.9987), (-1.095, 0.5345, 0.9371), (-1.095, 0.7482, 0.9371), (-0.9622, -1.084, 0.7077), (-1.0, -1.122, 0.8652), (0.9998, -1.122, 0.8652), (0.9618, -1.084, 0.7077), (-1.095, -1.084, 0.6869), (1.113, -1.122, 0.8452), (1.075, -1.084, 0.6876), (-1.133, -1.122, 0.8444), (-1.0, 1.126, 0.8989), (0.9998, 1.126, 0.8989), (0.9618, 1.088, 0.7414), (1.075, 1.088, 0.7214), (-0.9622, 1.088, 0.7414), (1.113, 1.126, 0.8789), (-1.133, 1.126, 0.8781), (-1.095, 1.088, 0.7206), (0.9639, 0.3445, 0.6287), (0.8721, 0.3139, 0.1901), (0.8444, 0.3445, 0.6537), (0.7526, 0.3139, 0.2151), (0.7882, -0.08956, 0.1754), (0.8656, -0.08956, 0.1592), (0.7882, 0.08718, 0.1754), (0.7461, -0.08956, 0.1842), (0.8656, 0.08718, 0.1592), (0.7461, 0.08718, 0.1842), (0.8656, -0.2663, 0.1592), (0.8656, 0.2639, 0.1592), (0.7461, -0.2663, 0.1842), (0.7461, 0.2639, 0.1842), (0.8649, 0.3128, 0.156), (0.7454, 0.3128, 0.181), (0.8721, -0.3141, 0.1901), (0.7947, -0.3141, 0.2063), (0.8865, -0.3447, 0.6449), (0.9639, -0.3447, 0.6287), (0.8662, -0.2629, 0.1621), (0.7888, -0.2629, 0.1783), (0.8655, -0.3119, 0.1588), (0.7881, -0.3119, 0.175), (0.8924, -0.09508, 0.6732), (0.8924, -0.2922, 0.6732), (0.9698, 0.2992, 0.657), (0.9698, 0.1021, 0.657), (0.9698, -0.09508, 0.657), (0.9698, -0.2922, 0.657), (0.8503, 0.2992, 0.682), (0.8503, 0.1021, 0.682), (0.8503, -0.09508, 0.682), (0.8496, 0.348, 0.6788), (0.9691, 0.348, 0.6538), (0.8917, -0.3412, 0.67), (0.9691, -0.3412, 0.6538), (-0.6987, 0.6987, 0.6987), (-0.6987, 0.6987, -0.6987), (-0.6987, -0.6987, 0.6987), (0.6987, 0.6987, 0.6987), (0.6987, -0.6987, 0.6987), (0.6987, 0.6987, -0.6987), (0.6987, -0.6987, -0.6987), (-0.6987, -0.6987, -0.6987), (-0.6987, -0.6987, -0.6987), (-0.6987, 0.6987, -0.6987), (-0.6987, -0.6987, 0.6987), (0.6987, -0.6987, -0.6987), (0.6987, 0.6987, -0.6987), (0.6987, -0.6987, 0.6987), (0.6987, 0.6987, 0.6987), (-0.6987, 0.6987, 0.6987)], [(130, 131), (131, 132), (132, 133), (133, 134), (134, 135), (130, 129), (135, 124)], [(31, 32, 6, 2), (153, 2, 194, 197), (32, 33, 177, 176), (23, 40, 3, 7), (24, 25, 156, 155), (125, 184, 207, 204), (83, 11, 8, 81), (99, 55, 10, 82), (91, 63, 11, 83), (82, 10, 9, 80), (3, 13, 15, 7), (16, 71, 14, 5), (40, 79, 13, 3), (5, 14, 12, 1), (1, 12, 72, 47), (47, 72, 73, 46), (43, 120, 121, 44), (42, 119, 120, 43), (41, 78, 79, 40), (7, 15, 64, 23), (23, 64, 65, 22), (22, 65, 66, 21), (21, 66, 67, 20), (20, 67, 68, 19), (19, 68, 69, 18), (18, 69, 70, 17), (17, 70, 71, 16), (80, 9, 56, 84), (84, 56, 57, 85), (85, 57, 58, 86), (86, 58, 59, 87), (87, 59, 60, 88), (88, 60, 61, 89), (89, 61, 62, 90), (90, 62, 63, 91), (81, 8, 48, 92), (92, 48, 49, 93), (93, 49, 50, 94), (94, 104, 100, 50), (51, 101, 102, 52), (97, 107, 106, 96), (97, 53, 54, 98), (98, 54, 55, 99), (142, 141, 170, 163), (31, 2, 153, 152), (0, 24, 155, 154), (143, 142, 163, 162), (30, 31, 152, 161), (136, 127, 167, 168), (29, 30, 161, 160), (137, 136, 168, 165), (5, 1, 47, 16), (16, 47, 46, 17), (17, 46, 45, 18), (18, 45, 44, 19), (19, 44, 43, 20), (20, 43, 42, 21), (21, 42, 41, 22), (22, 41, 40, 23), (149, 148, 188, 189), (6, 32, 176, 173), (150, 149, 189, 190), (38, 39, 174, 182), (151, 150, 190, 191), (37, 38, 182, 181), (144, 128, 172, 183), (36, 37, 181, 180), (0, 4, 39, 24), (24, 39, 38, 25), (25, 38, 37, 26), (26, 37, 36, 27), (27, 36, 35, 28), (28, 35, 34, 29), (29, 34, 33, 30), (30, 33, 32, 31), (78, 98, 99, 79), (77, 97, 98, 78), (76, 96, 97, 77), (75, 95, 96, 76), (74, 94, 95, 75), (73, 93, 94, 74), (72, 92, 93, 73), (12, 81, 92, 72), (70, 90, 91, 71), (69, 89, 90, 70), (68, 88, 89, 69), (67, 87, 88, 68), (66, 86, 87, 67), (65, 85, 86, 66), (64, 84, 85, 65), (15, 80, 84, 64), (13, 82, 80, 15), (71, 91, 83, 14), (79, 99, 82, 13), (14, 83, 81, 12), (102, 103, 113, 112), (103, 107, 117, 113), (106, 105, 115, 116), (209, 222, 223, 211), (111, 110, 238, 239), (224, 225, 231, 230), (50, 100, 101, 51), (95, 105, 104, 94), (41, 118, 119, 42), (108, 124, 118, 41), (45, 122, 123, 46), (46, 123, 129, 109), (114, 110, 111, 115), (115, 111, 112, 116), (116, 112, 113, 117), (210, 241, 242, 208), (116, 117, 220, 215), (105, 216, 219, 104), (105, 106, 213, 216), (102, 52, 232, 236), (54, 142, 143, 55), (62, 150, 151, 63), (53, 141, 142, 54), (61, 149, 150, 62), (60, 148, 149, 61), (58, 146, 147, 59), (56, 144, 145, 57), (9, 128, 144, 56), (57, 145, 146, 58), (59, 147, 148, 60), (44, 121, 122, 45), (52, 140, 141, 53), (51, 139, 140, 52), (50, 138, 139, 51), (49, 137, 138, 50), (48, 136, 137, 49), (8, 127, 136, 48), (11, 125, 127, 8), (55, 143, 126, 10), (63, 151, 125, 11), (10, 126, 128, 9), (162, 152, 153, 166), (167, 154, 155, 168), (168, 155, 156, 165), (165, 156, 157, 171), (171, 157, 158, 169), (169, 158, 159, 164), (164, 159, 160, 170), (170, 160, 161, 163), (163, 161, 152, 162), (126, 143, 162, 166), (141, 140, 164, 170), (25, 26, 157, 156), (140, 139, 169, 164), (26, 27, 158, 157), (139, 138, 171, 169), (27, 28, 159, 158), (167, 127, 202, 203), (138, 137, 165, 171), (28, 29, 160, 159), (128, 126, 195, 192), (191, 174, 175, 184), (172, 173, 176, 183), (183, 176, 177, 185), (185, 177, 178, 186), (186, 178, 179, 187), (187, 179, 180, 188), (188, 180, 181, 189), (189, 181, 182, 190), (190, 182, 174, 191), (148, 147, 187, 188), (125, 151, 191, 184), (39, 4, 175, 174), (33, 34, 178, 177), (147, 146, 186, 187), (34, 35, 179, 178), (172, 128, 192, 196), (146, 145, 185, 186), (35, 36, 180, 179), (154, 167, 203, 205), (145, 144, 183, 185), (195, 194, 193, 192), (194, 195, 198, 197), (192, 193, 199, 196), (6, 173, 199, 193), (166, 153, 197, 198), (126, 166, 198, 195), (173, 172, 196, 199), (2, 6, 193, 194), (204, 200, 201, 202), (202, 201, 205, 203), (200, 204, 207, 206), (4, 0, 201, 200), (175, 4, 200, 206), (184, 175, 206, 207), (0, 154, 205, 201), (127, 125, 204, 202), (209, 211, 210, 208), (104, 209, 208, 100), (110, 114, 211, 210), (52, 53, 233, 232), (212, 214, 216, 213), (216, 217, 221, 219), (218, 220, 215, 213), (221, 223, 222, 219), (106, 116, 215, 213), (114, 115, 217, 221), (115, 105, 216, 217), (104, 219, 222, 209), (96, 95, 214, 212), (106, 96, 212, 213), (117, 107, 218, 220), (211, 114, 221, 223), (95, 105, 216, 214), (107, 218, 213, 106), (226, 225, 224, 227), (107, 103, 227, 224), (103, 102, 236, 237), (53, 97, 225, 226), (229, 228, 230, 231), (225, 97, 229, 231), (97, 107, 228, 229), (107, 224, 230, 228), (232, 233, 237, 236), (234, 238, 239, 235), (235, 239, 240, 236), (234, 242, 241, 238), (237, 233, 243, 244), (227, 103, 237, 244), (112, 111, 239, 240), (53, 226, 243, 233), (208, 242, 234, 100), (100, 234, 235, 101), (102, 112, 240, 236), (110, 210, 241, 238), (226, 227, 244, 243), (101, 235, 236, 102), (252, 247, 245, 246), (246, 245, 248, 250), (248, 245, 247, 249), (250, 248, 249, 251), (246, 252, 251, 250), (251, 249, 247, 252), (254, 257, 256, 253), (253, 255, 260, 254), (256, 258, 255, 253), (257, 259, 258, 256), (259, 260, 255, 258), (254, 260, 259, 257)])
me_cube.polygons.foreach_set('material_index', [1, 1, 1, 0, 1, 0, 0, 0, 0, 0, 0, 0, 0, 0, 0, 0, 0, 0, 0, 0, 0, 0, 0, 0, 0, 0, 0, 0, 0, 0, 0, 0, 0, 0, 0, 0, 0, 0, 0, 0, 0, 0, 0, 0, 1, 1, 0, 1, 0, 1, 0, 0, 0, 0, 0, 0, 0, 0, 0, 0, 1, 0, 1, 0, 1, 0, 1, 1, 1, 1, 1, 1, 1, 1, 1, 0, 0, 0, 0, 0, 0, 0, 0, 0, 0, 0, 0, 0, 0, 0, 0, 0, 0, 0, 0, 0, 0, 0, 0, 0, 0, 0, 0, 0, 0, 0, 0, 0, 0, 0, 0, 0, 0, 0, 0, 0, 0, 0, 0, 0, 0, 0, 0, 0, 0, 0, 0, 0, 0, 0, 0, 0, 0, 0, 0, 0, 1, 1, 1, 1, 1, 1, 1, 1, 1, 0, 0, 1, 0, 1, 0, 1, 0, 0, 1, 0, 1, 1, 1, 1, 1, 1, 1, 1, 1, 0, 0, 1, 1, 0, 1, 0, 0, 1, 1, 0, 1, 1, 1, 1, 1, 0, 1, 1, 1, 1, 1, 1, 1, 1, 1, 0, 0, 0, 0, 0, 0, 0, 0, 0, 0, 0, 0, 0, 0, 0, 0, 0, 0, 0, 0, 0, 0, 0, 0, 0, 0, 0, 0, 0, 0, 0, 0, 0, 0, 0, 0, 0, 0, 0, 0, 0, 0, 0, 0, 0, 0, 0, 0, 0, 0, 0, 0, 0])
_uv = me_cube.uv_layers.new(name='UVMap')
_uv.uv.foreach_set('vector', [0.625, 0.7222, 0.875, 0.7222, 0.875, 0.75, 0.625, 0.75, 0.625, 0.75, 0.625, 0.75, 0.625, 0.75, 0.625, 0.75, 0.875, 0.7222, 0.875, 0.6944, 0.875, 0.6944, 0.875, 0.7222, 0.125, 0.7222, 0.375, 0.7222, 0.375, 0.75, 0.125, 0.75, 0.625, 0.5278, 0.625, 0.5556, 0.625, 0.5556, 0.625, 0.5278, 0.6053, 0.25, 0.6053, 0.25, 0.6053, 0.25, 0.6053, 0.25, 0.5189, 0.25, 0.5665, 0.25, 0.5665, 0.5, 0.5189, 0.5, 0.5189, 0.7222, 0.5665, 0.7222, 0.5665, 0.75, 0.5189, 0.75, 0.5189, 0.2222, 0.5665, 0.2222, 0.5665, 0.25, 0.5189, 0.25, 0.5189, 0.75, 0.5665, 0.75, 0.5665, 1.0, 0.5189, 1.0, 0.375, 0.75, 0.4708, 0.75, 0.4708, 1.0, 0.375, 1.0, 0.375, 0.2222, 0.4708, 0.2222, 0.4708, 0.25, 0.375, 0.25, 0.375, 0.7222, 0.4708, 0.7222, 0.4708, 0.75, 0.375, 0.75, 0.375, 0.25, 0.4708, 0.25, 0.4708, 0.5, 0.375, 0.5, 0.375, 0.5, 0.4708, 0.5, 0.4708, 0.5278, 0.375, 0.5278, 0.375, 0.5278, 0.4708, 0.5278, 0.4708, 0.5556, 0.375, 0.5556, 0.375, 0.6389, 0.375, 0.6389, 0.375, 0.6111, 0.375, 0.6111, 0.375, 0.6667, 0.375, 0.6667, 0.375, 0.6389, 0.375, 0.6389, 0.375, 0.6944, 0.4708, 0.6944, 0.4708, 0.7222, 0.375, 0.7222, 0.375, 0.0, 0.4708, 0.0, 0.4708, 0.02778, 0.375, 0.02778, 0.375, 0.02778, 0.4708, 0.02778, 0.4708, 0.05556, 0.375, 0.05556, 0.375, 0.05556, 0.4708, 0.05556, 0.4708, 0.08333, 0.375, 0.08333, 0.375, 0.08333, 0.4708, 0.08333, 0.4708, 0.1111, 0.375, 0.1111, 0.375, 0.1111, 0.4708, 0.1111, 0.4708, 0.1389, 0.375, 0.1389, 0.375, 0.1389, 0.4708, 0.1389, 0.4708, 0.1667, 0.375, 0.1667, 0.375, 0.1667, 0.4708, 0.1667, 0.4708, 0.1944, 0.375, 0.1944, 0.375, 0.1944, 0.4708, 0.1944, 0.4708, 0.2222, 0.375, 0.2222, 0.5189, 0.0, 0.5665, 0.0, 0.5665, 0.02778, 0.5189, 0.02778, 0.5189, 0.02778, 0.5665, 0.02778, 0.5665, 0.05556, 0.5189, 0.05556, 0.5189, 0.05556, 0.5665, 0.05556, 0.5665, 0.08333, 0.5189, 0.08333, 0.5189, 0.08333, 0.5665, 0.08333, 0.5665, 0.1111, 0.5189, 0.1111, 0.5189, 0.1111, 0.5665, 0.1111, 0.5665, 0.1389, 0.5189, 0.1389, 0.5189, 0.1389, 0.5665, 0.1389, 0.5665, 0.1667, 0.5189, 0.1667, 0.5189, 0.1667, 0.5665, 0.1667, 0.5665, 0.1944, 0.5189, 0.1944, 0.5189, 0.1944, 0.5665, 0.1944, 0.5665, 0.2222, 0.5189, 0.2222, 0.5189, 0.5, 0.5665, 0.5, 0.5665, 0.5278, 0.5189, 0.5278, 0.5189, 0.5278, 0.5665, 0.5278, 0.5665, 0.5556, 0.5189, 0.5556, 0.5189, 0.5556, 0.5665, 0.5556, 0.5665, 0.5833, 0.5189, 0.5833, 0.5189, 0.5833, 0.5189, 0.5833, 0.5665, 0.5833, 0.5665, 0.5833, 0.5665, 0.6111, 0.5665, 0.6111, 0.5665, 0.6389, 0.5665, 0.6389, 0.5189, 0.6667, 0.5189, 0.6667, 0.5189, 0.6389, 0.5189, 0.6389, 0.5189, 0.6667, 0.5665, 0.6667, 0.5665, 0.6944, 0.5189, 0.6944, 0.5189, 0.6944, 0.5665, 0.6944, 0.5665, 0.7222, 0.5189, 0.7222, 0.6053, 0.6944, 0.6053, 0.6667, 0.6053, 0.6667, 0.6053, 0.6944, 0.625, 0.7222, 0.625, 0.75, 0.625, 0.75, 0.625, 0.7222, 0.625, 0.5, 0.625, 0.5278, 0.625, 0.5278, 0.625, 0.5, 0.6053, 0.7222, 0.6053, 0.6944, 0.6053, 0.6944, 0.6053, 0.7222, 0.625, 0.6944, 0.625, 0.7222, 0.625, 0.7222, 0.625, 0.6944, 0.6053, 0.5278, 0.6053, 0.5, 0.6053, 0.5, 0.6053, 0.5278, 0.625, 0.6667, 0.625, 0.6944, 0.625, 0.6944, 0.625, 0.6667, 0.6053, 0.5556, 0.6053, 0.5278, 0.6053, 0.5278, 0.6053, 0.5556, 0.125, 0.5, 0.375, 0.5, 0.375, 0.5278, 0.125, 0.5278, 0.125, 0.5278, 0.375, 0.5278, 0.375, 0.5556, 0.125, 0.5556, 0.125, 0.5556, 0.375, 0.5556, 0.375, 0.5833, 0.125, 0.5833, 0.125, 0.5833, 0.375, 0.5833, 0.375, 0.6111, 0.125, 0.6111, 0.125, 0.6111, 0.375, 0.6111, 0.375, 0.6389, 0.125, 0.6389, 0.125, 0.6389, 0.375, 0.6389, 0.375, 0.6667, 0.125, 0.6667, 0.125, 0.6667, 0.375, 0.6667, 0.375, 0.6944, 0.125, 0.6944, 0.125, 0.6944, 0.375, 0.6944, 0.375, 0.7222, 0.125, 0.7222, 0.6053, 0.1667, 0.6053, 0.1389, 0.6053, 0.1389, 0.6053, 0.1667, 0.875, 0.75, 0.875, 0.7222, 0.875, 0.7222, 0.875, 0.75, 0.6053, 0.1944, 0.6053, 0.1667, 0.6053, 0.1667, 0.6053, 0.1944, 0.875, 0.5556, 0.875, 0.5278, 0.875, 0.5278, 0.875, 0.5556, 0.6053, 0.2222, 0.6053, 0.1944, 0.6053, 0.1944, 0.6053, 0.2222, 0.875, 0.5833, 0.875, 0.5556, 0.875, 0.5556, 0.875, 0.5833, 0.6053, 0.02778, 0.6053, 0.0, 0.6053, 0.0, 0.6053, 0.02778, 0.875, 0.6111, 0.875, 0.5833, 0.875, 0.5833, 0.875, 0.6111, 0.625, 0.5, 0.875, 0.5, 0.875, 0.5278, 0.625, 0.5278, 0.625, 0.5278, 0.875, 0.5278, 0.875, 0.5556, 0.625, 0.5556, 0.625, 0.5556, 0.875, 0.5556, 0.875, 0.5833, 0.625, 0.5833, 0.625, 0.5833, 0.875, 0.5833, 0.875, 0.6111, 0.625, 0.6111, 0.625, 0.6111, 0.875, 0.6111, 0.875, 0.6389, 0.625, 0.6389, 0.625, 0.6389, 0.875, 0.6389, 0.875, 0.6667, 0.625, 0.6667, 0.625, 0.6667, 0.875, 0.6667, 0.875, 0.6944, 0.625, 0.6944, 0.625, 0.6944, 0.875, 0.6944, 0.875, 0.7222, 0.625, 0.7222, 0.4708, 0.6944, 0.5189, 0.6944, 0.5189, 0.7222, 0.4708, 0.7222, 0.4708, 0.6667, 0.5189, 0.6667, 0.5189, 0.6944, 0.4708, 0.6944, 0.4708, 0.6389, 0.5189, 0.6389, 0.5189, 0.6667, 0.4708, 0.6667, 0.4708, 0.6111, 0.5189, 0.6111, 0.5189, 0.6389, 0.4708, 0.6389, 0.4708, 0.5833, 0.5189, 0.5833, 0.5189, 0.6111, 0.4708, 0.6111, 0.4708, 0.5556, 0.5189, 0.5556, 0.5189, 0.5833, 0.4708, 0.5833, 0.4708, 0.5278, 0.5189, 0.5278, 0.5189, 0.5556, 0.4708, 0.5556, 0.4708, 0.5, 0.5189, 0.5, 0.5189, 0.5278, 0.4708, 0.5278, 0.4708, 0.1944, 0.5189, 0.1944, 0.5189, 0.2222, 0.4708, 0.2222, 0.4708, 0.1667, 0.5189, 0.1667, 0.5189, 0.1944, 0.4708, 0.1944, 0.4708, 0.1389, 0.5189, 0.1389, 0.5189, 0.1667, 0.4708, 0.1667, 0.4708, 0.1111, 0.5189, 0.1111, 0.5189, 0.1389, 0.4708, 0.1389, 0.4708, 0.08333, 0.5189, 0.08333, 0.5189, 0.1111, 0.4708, 0.1111, 0.4708, 0.05556, 0.5189, 0.05556, 0.5189, 0.08333, 0.4708, 0.08333, 0.4708, 0.02778, 0.5189, 0.02778, 0.5189, 0.05556, 0.4708, 0.05556, 0.4708, 0.0, 0.5189, 0.0, 0.5189, 0.02778, 0.4708, 0.02778, 0.4708, 0.75, 0.5189, 0.75, 0.5189, 1.0, 0.4708, 1.0, 0.4708, 0.2222, 0.5189, 0.2222, 0.5189, 0.25, 0.4708, 0.25, 0.4708, 0.7222, 0.5189, 0.7222, 0.5189, 0.75, 0.4708, 0.75, 0.4708, 0.25, 0.5189, 0.25, 0.5189, 0.5, 0.4708, 0.5, 0.5665, 0.6389, 0.5665, 0.6667, 0.5665, 0.6667, 0.5665, 0.6389, 0.5665, 0.6667, 0.5189, 0.6667, 0.5189, 0.6667, 0.5665, 0.6667, 0.5189, 0.6389, 0.5189, 0.6111, 0.5189, 0.6111, 0.5189, 0.6389, 0.5189, 0.5833, 0.5189, 0.5833, 0.5189, 0.5833, 0.5189, 0.5833, 0.5665, 0.6111, 0.5665, 0.5833, 0.5665, 0.5833, 0.5665, 0.6111, 0.5189, 0.6667, 0.5189, 0.6667, 0.5189, 0.6667, 0.5189, 0.6667, 0.5665, 0.5833, 0.5665, 0.5833, 0.5665, 0.6111, 0.5665, 0.6111, 0.5189, 0.6111, 0.5189, 0.6111, 0.5189, 0.5833, 0.5189, 0.5833, 0.375, 0.6944, 0.375, 0.6944, 0.375, 0.6667, 0.375, 0.6667, 0.375, 0.6944, 0.375, 0.6944, 0.375, 0.6944, 0.375, 0.6944, 0.375, 0.5833, 0.375, 0.5833, 0.375, 0.5556, 0.375, 0.5556, 0.375, 0.5556, 0.375, 0.5556, 0.375, 0.5556, 0.375, 0.5556, 0.5189, 0.5833, 0.5665, 0.5833, 0.5665, 0.6111, 0.5189, 0.6111, 0.5189, 0.6111, 0.5665, 0.6111, 0.5665, 0.6389, 0.5189, 0.6389, 0.5189, 0.6389, 0.5665, 0.6389, 0.5665, 0.6667, 0.5189, 0.6667, 0.5665, 0.5833, 0.5665, 0.5833, 0.5665, 0.5833, 0.5665, 0.5833, 0.5189, 0.6389, 0.5189, 0.6667, 0.5189, 0.6667, 0.5189, 0.6389, 0.5189, 0.6111, 0.5189, 0.6111, 0.5189, 0.5833, 0.5189, 0.5833, 0.5189, 0.6111, 0.5189, 0.6389, 0.5189, 0.6389, 0.5189, 0.6111, 0.5665, 0.6389, 0.5665, 0.6389, 0.5665, 0.6389, 0.5665, 0.6389, 0.5665, 0.6944, 0.6053, 0.6944, 0.6053, 0.7222, 0.5665, 0.7222, 0.5665, 0.1944, 0.6053, 0.1944, 0.6053, 0.2222, 0.5665, 0.2222, 0.5665, 0.6667, 0.6053, 0.6667, 0.6053, 0.6944, 0.5665, 0.6944, 0.5665, 0.1667, 0.6053, 0.1667, 0.6053, 0.1944, 0.5665, 0.1944, 0.5665, 0.1389, 0.6053, 0.1389, 0.6053, 0.1667, 0.5665, 0.1667, 0.5665, 0.08333, 0.6053, 0.08333, 0.6053, 0.1111, 0.5665, 0.1111, 0.5665, 0.02778, 0.6053, 0.02778, 0.6053, 0.05556, 0.5665, 0.05556, 0.5665, 0.0, 0.6053, 0.0, 0.6053, 0.02778, 0.5665, 0.02778, 0.5665, 0.05556, 0.6053, 0.05556, 0.6053, 0.08333, 0.5665, 0.08333, 0.5665, 0.1111, 0.6053, 0.1111, 0.6053, 0.1389, 0.5665, 0.1389, 0.375, 0.6111, 0.375, 0.6111, 0.375, 0.5833, 0.375, 0.5833, 0.5665, 0.6389, 0.6053, 0.6389, 0.6053, 0.6667, 0.5665, 0.6667, 0.5665, 0.6111, 0.6053, 0.6111, 0.6053, 0.6389, 0.5665, 0.6389, 0.5665, 0.5833, 0.6053, 0.5833, 0.6053, 0.6111, 0.5665, 0.6111, 0.5665, 0.5556, 0.6053, 0.5556, 0.6053, 0.5833, 0.5665, 0.5833, 0.5665, 0.5278, 0.6053, 0.5278, 0.6053, 0.5556, 0.5665, 0.5556, 0.5665, 0.5, 0.6053, 0.5, 0.6053, 0.5278, 0.5665, 0.5278, 0.5665, 0.25, 0.6053, 0.25, 0.6053, 0.5, 0.5665, 0.5, 0.5665, 0.7222, 0.6053, 0.7222, 0.6053, 0.75, 0.5665, 0.75, 0.5665, 0.2222, 0.6053, 0.2222, 0.6053, 0.25, 0.5665, 0.25, 0.5665, 0.75, 0.6053, 0.75, 0.6053, 1.0, 0.5665, 1.0, 0.6053, 0.7222, 0.625, 0.7222, 0.625, 0.75, 0.6053, 0.75, 0.6053, 0.5, 0.625, 0.5, 0.625, 0.5278, 0.6053, 0.5278, 0.6053, 0.5278, 0.625, 0.5278, 0.625, 0.5556, 0.6053, 0.5556, 0.6053, 0.5556, 0.625, 0.5556, 0.625, 0.5833, 0.6053, 0.5833, 0.6053, 0.5833, 0.625, 0.5833, 0.625, 0.6111, 0.6053, 0.6111, 0.6053, 0.6111, 0.625, 0.6111, 0.625, 0.6389, 0.6053, 0.6389, 0.6053, 0.6389, 0.625, 0.6389, 0.625, 0.6667, 0.6053, 0.6667, 0.6053, 0.6667, 0.625, 0.6667, 0.625, 0.6944, 0.6053, 0.6944, 0.6053, 0.6944, 0.625, 0.6944, 0.625, 0.7222, 0.6053, 0.7222, 0.6053, 0.75, 0.6053, 0.7222, 0.6053, 0.7222, 0.6053, 0.75, 0.6053, 0.6667, 0.6053, 0.6389, 0.6053, 0.6389, 0.6053, 0.6667, 0.625, 0.5556, 0.625, 0.5833, 0.625, 0.5833, 0.625, 0.5556, 0.6053, 0.6389, 0.6053, 0.6111, 0.6053, 0.6111, 0.6053, 0.6389, 0.625, 0.5833, 0.625, 0.6111, 0.625, 0.6111, 0.625, 0.5833, 0.6053, 0.6111, 0.6053, 0.5833, 0.6053, 0.5833, 0.6053, 0.6111, 0.625, 0.6111, 0.625, 0.6389, 0.625, 0.6389, 0.625, 0.6111, 0.6053, 0.5, 0.6053, 0.5, 0.6053, 0.5, 0.6053, 0.5, 0.6053, 0.5833, 0.6053, 0.5556, 0.6053, 0.5556, 0.6053, 0.5833, 0.625, 0.6389, 0.625, 0.6667, 0.625, 0.6667, 0.625, 0.6389, 0.6053, 1.0, 0.6053, 0.75, 0.6053, 0.75, 0.6053, 1.0, 0.6053, 0.2222, 0.625, 0.2222, 0.625, 0.25, 0.6053, 0.25, 0.6053, 0.0, 0.625, 0.0, 0.625, 0.02778, 0.6053, 0.02778, 0.6053, 0.02778, 0.625, 0.02778, 0.625, 0.05556, 0.6053, 0.05556, 0.6053, 0.05556, 0.625, 0.05556, 0.625, 0.08333, 0.6053, 0.08333, 0.6053, 0.08333, 0.625, 0.08333, 0.625, 0.1111, 0.6053, 0.1111, 0.6053, 0.1111, 0.625, 0.1111, 0.625, 0.1389, 0.6053, 0.1389, 0.6053, 0.1389, 0.625, 0.1389, 0.625, 0.1667, 0.6053, 0.1667, 0.6053, 0.1667, 0.625, 0.1667, 0.625, 0.1944, 0.6053, 0.1944, 0.6053, 0.1944, 0.625, 0.1944, 0.625, 0.2222, 0.6053, 0.2222, 0.6053, 0.1389, 0.6053, 0.1111, 0.6053, 0.1111, 0.6053, 0.1389, 0.6053, 0.25, 0.6053, 0.2222, 0.6053, 0.2222, 0.6053, 0.25, 0.875, 0.5278, 0.875, 0.5, 0.875, 0.5, 0.875, 0.5278, 0.875, 0.6944, 0.875, 0.6667, 0.875, 0.6667, 0.875, 0.6944, 0.6053, 0.1111, 0.6053, 0.08333, 0.6053, 0.08333, 0.6053, 0.1111, 0.875, 0.6667, 0.875, 0.6389, 0.875, 0.6389, 0.875, 0.6667, 0.6053, 0.0, 0.6053, 0.0, 0.6053, 0.0, 0.6053, 0.0, 0.6053, 0.08333, 0.6053, 0.05556, 0.6053, 0.05556, 0.6053, 0.08333, 0.875, 0.6389, 0.875, 0.6111, 0.875, 0.6111, 0.875, 0.6389, 0.625, 0.5, 0.6053, 0.5, 0.6053, 0.5, 0.625, 0.5, 0.6053, 0.05556, 0.6053, 0.02778, 0.6053, 0.02778, 0.6053, 0.05556, 0.6053, 0.75, 0.625, 0.75, 0.625, 1.0, 0.6053, 1.0, 0.625, 0.75, 0.6053, 0.75, 0.6053, 0.75, 0.625, 0.75, 0.6053, 1.0, 0.625, 1.0, 0.625, 1.0, 0.6053, 1.0, 0.875, 0.75, 0.875, 0.75, 0.875, 0.75, 0.875, 0.75, 0.6053, 0.75, 0.625, 0.75, 0.625, 0.75, 0.6053, 0.75, 0.6053, 0.75, 0.6053, 0.75, 0.6053, 0.75, 0.6053, 0.75, 0.625, 0.0, 0.6053, 0.0, 0.6053, 0.0, 0.625, 0.0, 0.625, 0.75, 0.875, 0.75, 0.875, 0.75, 0.625, 0.75, 0.6053, 0.25, 0.625, 0.25, 0.625, 0.5, 0.6053, 0.5, 0.6053, 0.5, 0.625, 0.5, 0.625, 0.5, 0.6053, 0.5, 0.625, 0.25, 0.6053, 0.25, 0.6053, 0.25, 0.625, 0.25, 0.875, 0.5, 0.625, 0.5, 0.625, 0.5, 0.875, 0.5, 0.875, 0.5, 0.875, 0.5, 0.875, 0.5, 0.875, 0.5, 0.6053, 0.25, 0.625, 0.25, 0.625, 0.25, 0.6053, 0.25, 0.625, 0.5, 0.625, 0.5, 0.625, 0.5, 0.625, 0.5, 0.6053, 0.5, 0.6053, 0.25, 0.6053, 0.25, 0.6053, 0.5, 0.5189, 0.5833, 0.5189, 0.5833, 0.5665, 0.5833, 0.5665, 0.5833, 0.5189, 0.5833, 0.5189, 0.5833, 0.5665, 0.5833, 0.5665, 0.5833, 0.5665, 0.5833, 0.5189, 0.5833, 0.5189, 0.5833, 0.5665, 0.5833, 0.5665, 0.6389, 0.5665, 0.6667, 0.5665, 0.6667, 0.5665, 0.6389, 0.5189, 0.6389, 0.5189, 0.6111, 0.5189, 0.6111, 0.5189, 0.6389, 0.5189, 0.6111, 0.5189, 0.6111, 0.5189, 0.5833, 0.5189, 0.5833, 0.5189, 0.6667, 0.5189, 0.6667, 0.5189, 0.6389, 0.5189, 0.6389, 0.5189, 0.5833, 0.5189, 0.5833, 0.5189, 0.5833, 0.5189, 0.5833, 0.5189, 0.6389, 0.5189, 0.6389, 0.5189, 0.6389, 0.5189, 0.6389, 0.5189, 0.5833, 0.5189, 0.6111, 0.5189, 0.6111, 0.5189, 0.5833, 0.5189, 0.6111, 0.5189, 0.6111, 0.5189, 0.6111, 0.5189, 0.6111, 0.5189, 0.5833, 0.5189, 0.5833, 0.5189, 0.5833, 0.5189, 0.5833, 0.5189, 0.6389, 0.5189, 0.6111, 0.5189, 0.6111, 0.5189, 0.6389, 0.5189, 0.6389, 0.5189, 0.6389, 0.5189, 0.6389, 0.5189, 0.6389, 0.5189, 0.6667, 0.5189, 0.6667, 0.5189, 0.6667, 0.5189, 0.6667, 0.5189, 0.5833, 0.5189, 0.5833, 0.5189, 0.5833, 0.5189, 0.5833, 0.5189, 0.6111, 0.5189, 0.6111, 0.5189, 0.6111, 0.5189, 0.6111, 0.5189, 0.6667, 0.5189, 0.6667, 0.5189, 0.6389, 0.5189, 0.6389, 0.5665, 0.6667, 0.5189, 0.6667, 0.5189, 0.6667, 0.5665, 0.6667, 0.5189, 0.6667, 0.5665, 0.6667, 0.5665, 0.6667, 0.5189, 0.6667, 0.5665, 0.6667, 0.5665, 0.6389, 0.5665, 0.6389, 0.5665, 0.6667, 0.5665, 0.6667, 0.5189, 0.6667, 0.5189, 0.6667, 0.5665, 0.6667, 0.5189, 0.6667, 0.5189, 0.6667, 0.5189, 0.6667, 0.5189, 0.6667, 0.5189, 0.6667, 0.5189, 0.6667, 0.5189, 0.6667, 0.5189, 0.6667, 0.5189, 0.6667, 0.5189, 0.6667, 0.5189, 0.6667, 0.5189, 0.6667, 0.5189, 0.6667, 0.5189, 0.6667, 0.5189, 0.6667, 0.5189, 0.6667, 0.5665, 0.6389, 0.5665, 0.6667, 0.5665, 0.6667, 0.5665, 0.6389, 0.5665, 0.5833, 0.5665, 0.5833, 0.5665, 0.6111, 0.5665, 0.6111, 0.5665, 0.6111, 0.5665, 0.6111, 0.5665, 0.6389, 0.5665, 0.6389, 0.5665, 0.5833, 0.5665, 0.5833, 0.5665, 0.5833, 0.5665, 0.5833, 0.5665, 0.6667, 0.5665, 0.6667, 0.5665, 0.6667, 0.5665, 0.6667, 0.5665, 0.6667, 0.5665, 0.6667, 0.5665, 0.6667, 0.5665, 0.6667, 0.5665, 0.6389, 0.5665, 0.6111, 0.5665, 0.6111, 0.5665, 0.6389, 0.5665, 0.6667, 0.5665, 0.6667, 0.5665, 0.6667, 0.5665, 0.6667, 0.5665, 0.5833, 0.5665, 0.5833, 0.5665, 0.5833, 0.5665, 0.5833, 0.5665, 0.5833, 0.5665, 0.5833, 0.5665, 0.6111, 0.5665, 0.6111, 0.5665, 0.6389, 0.5665, 0.6389, 0.5665, 0.6389, 0.5665, 0.6389, 0.5665, 0.5833, 0.5665, 0.5833, 0.5665, 0.5833, 0.5665, 0.5833, 0.5665, 0.6667, 0.5665, 0.6667, 0.5665, 0.6667, 0.5665, 0.6667, 0.5665, 0.6111, 0.5665, 0.6111, 0.5665, 0.6389, 0.5665, 0.6389, 0.125, 0.5, 0.375, 0.5, 0.375, 0.75, 0.125, 0.75, 0.375, 0.75, 0.625, 0.75, 0.625, 1.0, 0.375, 1.0, 0.625, 0.5, 0.875, 0.5, 0.875, 0.75, 0.625, 0.75, 0.375, 0.25, 0.625, 0.25, 0.625, 0.5, 0.375, 0.5, 0.375, 0.5, 0.375, 0.75, 0.625, 0.75, 0.625, 0.5, 0.375, 0.0, 0.625, 0.0, 0.625, 0.25, 0.375, 0.25, 0.125, 0.5, 0.375, 0.5, 0.375, 0.75, 0.125, 0.75, 0.375, 0.0, 0.625, 0.0, 0.625, 0.25, 0.375, 0.25, 0.375, 0.75, 0.625, 0.75, 0.625, 1.0, 0.375, 1.0, 0.375, 0.5, 0.625, 0.5, 0.625, 0.75, 0.375, 0.75, 0.625, 0.5, 0.875, 0.5, 0.875, 0.75, 0.625, 0.75, 0.375, 0.25, 0.625, 0.25, 0.625, 0.5, 0.375, 0.5])
me_cube.materials.append(mat_material)
me_cube.materials.append(mat_material_001)
me_cube.use_mirror_vertex_groups = False
me_cube.update()
me_cube_005 = bpy.data.meshes.new('Cube.005')
me_cube_005.from_pydata([(-2.583, -2.583, -1.362), (-2.583, 2.583, -1.362), (2.583, -2.583, -1.362), (2.583, 2.583, -1.362)], [], [(0, 2, 3, 1)])
_uv = me_cube_005.uv_layers.new(name='UVMap')
_uv.uv.foreach_set('vector', [0.0, 0.0, 1.0, 0.0, 1.0, 1.0, 0.0, 1.0])
me_cube_005.materials.append(mat_material)
me_cube_005.materials.append(mat_material_001)
me_cube_005.use_mirror_vertex_groups = False
me_cube_005.update()

# ---- objects
ob_fence_001 = bpy.data.objects.new('Fence.001', me_cube_001)
ob_fence_002 = bpy.data.objects.new('Fence.002', me_cube_002)
ob_fence_003 = bpy.data.objects.new('Fence.003', me_cube_003)
ob_fence_004 = bpy.data.objects.new('Fence.004', me_cube_004)
ob_barn = bpy.data.objects.new('Barn', me_cube)
ob_light = bpy.data.objects.new('Light', light_light)
ob_camera = bpy.data.objects.new('Camera', cam_camera)
ob_ground = bpy.data.objects.new('Ground', me_cube_005)

# ---- transforms, parenting, visibility, modifiers, constraints
ob_fence_001.location = (-3.51, -3.573, -1.409)
ob_fence_001.rotation_euler = (0.0, -0.0, 0.1681)
ob_fence_001.scale = (0.04898, 0.03916, 0.5455)
_m = ob_fence_001.modifiers.new('Array', 'ARRAY')
_m.count = 14
_m.relative_offset_displace = (0.9, 1.0, 0.0)
ob_fence_002.location = (-3.51, -3.549, -1.409)
ob_fence_002.rotation_euler = (0.0, -0.0, 4.891)
ob_fence_002.scale = (0.04898, 0.03916, 0.5455)
_m = ob_fence_002.modifiers.new('Array', 'ARRAY')
_m.count = 12
_m.relative_offset_displace = (0.9, 1.0, 0.0)
ob_fence_003.location = (-3.51, 3.608, -1.428)
ob_fence_003.rotation_euler = (0.0, -0.0, 4.875)
ob_fence_003.scale = (0.04898, 0.03916, 0.5455)
_m = ob_fence_003.modifiers.new('Array', 'ARRAY')
_m.count = 12
_m.relative_offset_displace = (0.9, 1.0, 0.0)
ob_fence_004.location = (2.618, 2.701, -1.409)
ob_fence_004.rotation_euler = (0.0, -0.0, 3.295)
ob_fence_004.scale = (0.04898, 0.03916, 0.5455)
_m = ob_fence_004.modifiers.new('Array', 'ARRAY')
_m.count = 12
_m.relative_offset_displace = (0.9, 1.0, 0.0)
ob_barn.location = (-0.2567, 0.0, -0.02732)
ob_barn.scale = (1.431, 1.431, 1.431)
ob_barn.lock_rotations_4d = False
ob_barn.empty_display_type = 'ARROWS'
ob_barn.lineart.crease_threshold = 0.0
_m = ob_barn.modifiers.new('Solidify', 'SOLIDIFY')
ob_light.location = (4.076, 1.005, 5.904)
ob_light.rotation_euler = (0.6503, 0.05522, 1.866)
ob_light.lock_rotations_4d = False
ob_light.empty_display_type = 'ARROWS'
ob_light.color = (0.0, 0.0, 0.0, 0.0)
ob_light.lineart.crease_threshold = 0.0
ob_camera.location = (7.359, -6.926, 4.958)
ob_camera.rotation_euler = (1.109, 0.0, 0.8149)
ob_camera.lock_rotations_4d = False
ob_camera.empty_display_type = 'ARROWS'
ob_camera.color = (0.0, 0.0, 0.0, 0.0)
ob_camera.display_type = 'WIRE'
ob_camera.lineart.crease_threshold = 0.0
ob_ground.location = (-0.2567, 0.0, -0.02732)
ob_ground.scale = (1.431, 1.431, 1.431)
ob_ground.lock_rotations_4d = False
ob_ground.empty_display_type = 'ARROWS'
ob_ground.lineart.crease_threshold = 0.0

# ---- collection membership
scene.collection.objects.link(ob_fence_001)
scene.collection.objects.link(ob_fence_002)
scene.collection.objects.link(ob_fence_003)
scene.collection.objects.link(ob_fence_004)
col_collection.objects.link(ob_barn)
col_collection.objects.link(ob_light)
col_collection.objects.link(ob_camera)
col_collection.objects.link(ob_ground)

# ---- scene / render settings (as saved in the file)
scene.camera = ob_camera
scene.frame_start = 1; scene.frame_end = 250; scene.frame_set(1)
scene.render.engine = 'BLENDER_EEVEE_NEXT'
scene.cycles.sampling_pattern = 'TABULATED_SOBOL'
scene.cycles.use_light_tree = False
scene.view_settings.view_transform = 'Filmic'
bpy.context.view_layer.update()
